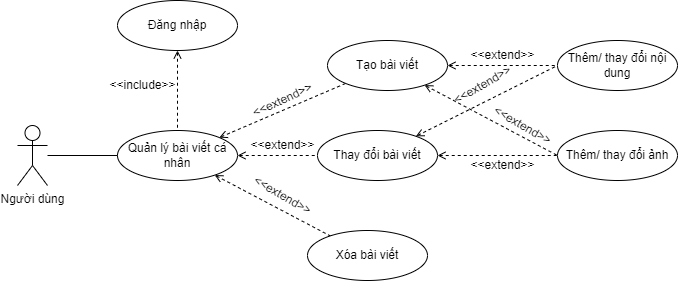

The diagram above was exported from draw.io. Its source (the exported page's mxGraphModel, read from the mxfile embedded in the PNG):
<mxGraphModel dx="1050" dy="581" grid="1" gridSize="10" guides="1" tooltips="1" connect="1" arrows="1" fold="1" page="1" pageScale="1" pageWidth="827" pageHeight="1169" math="0" shadow="0">
  <root>
    <mxCell id="0" />
    <mxCell id="1" parent="0" />
    <mxCell id="MbbnvyCjDrvyCoZeYOLZ-3" value="" style="edgeStyle=none;rounded=0;orthogonalLoop=1;jettySize=auto;html=1;dashed=1;startArrow=open;startFill=0;endArrow=none;endFill=0;" edge="1" parent="1" source="MbbnvyCjDrvyCoZeYOLZ-1" target="MbbnvyCjDrvyCoZeYOLZ-2">
      <mxGeometry relative="1" as="geometry" />
    </mxCell>
    <mxCell id="MbbnvyCjDrvyCoZeYOLZ-5" value="" style="edgeStyle=none;rounded=0;orthogonalLoop=1;jettySize=auto;html=1;dashed=1;startArrow=open;startFill=0;endArrow=none;endFill=0;" edge="1" parent="1" source="MbbnvyCjDrvyCoZeYOLZ-1" target="MbbnvyCjDrvyCoZeYOLZ-4">
      <mxGeometry relative="1" as="geometry" />
    </mxCell>
    <mxCell id="MbbnvyCjDrvyCoZeYOLZ-7" style="edgeStyle=none;rounded=0;orthogonalLoop=1;jettySize=auto;html=1;dashed=1;startArrow=open;startFill=0;endArrow=none;endFill=0;" edge="1" parent="1" source="MbbnvyCjDrvyCoZeYOLZ-1" target="MbbnvyCjDrvyCoZeYOLZ-6">
      <mxGeometry relative="1" as="geometry" />
    </mxCell>
    <mxCell id="MbbnvyCjDrvyCoZeYOLZ-1" value="Quản lý bài viết cá nhân" style="ellipse;whiteSpace=wrap;html=1;" vertex="1" parent="1">
      <mxGeometry x="370" y="270" width="120" height="50" as="geometry" />
    </mxCell>
    <mxCell id="MbbnvyCjDrvyCoZeYOLZ-13" value="" style="edgeStyle=none;rounded=0;orthogonalLoop=1;jettySize=auto;html=1;dashed=1;startArrow=open;startFill=0;endArrow=none;endFill=0;" edge="1" parent="1" source="MbbnvyCjDrvyCoZeYOLZ-2" target="MbbnvyCjDrvyCoZeYOLZ-12">
      <mxGeometry relative="1" as="geometry" />
    </mxCell>
    <mxCell id="MbbnvyCjDrvyCoZeYOLZ-17" style="edgeStyle=none;rounded=0;orthogonalLoop=1;jettySize=auto;html=1;entryX=0;entryY=0.5;entryDx=0;entryDy=0;dashed=1;startArrow=open;startFill=0;endArrow=none;endFill=0;" edge="1" parent="1" source="MbbnvyCjDrvyCoZeYOLZ-2" target="MbbnvyCjDrvyCoZeYOLZ-15">
      <mxGeometry relative="1" as="geometry" />
    </mxCell>
    <mxCell id="MbbnvyCjDrvyCoZeYOLZ-2" value="Tạo bài viết" style="ellipse;whiteSpace=wrap;html=1;" vertex="1" parent="1">
      <mxGeometry x="580" y="180" width="120" height="50" as="geometry" />
    </mxCell>
    <mxCell id="MbbnvyCjDrvyCoZeYOLZ-18" style="edgeStyle=none;rounded=0;orthogonalLoop=1;jettySize=auto;html=1;entryX=0;entryY=0.5;entryDx=0;entryDy=0;dashed=1;startArrow=open;startFill=0;endArrow=none;endFill=0;" edge="1" parent="1" source="MbbnvyCjDrvyCoZeYOLZ-4" target="MbbnvyCjDrvyCoZeYOLZ-15">
      <mxGeometry relative="1" as="geometry" />
    </mxCell>
    <mxCell id="MbbnvyCjDrvyCoZeYOLZ-19" style="edgeStyle=none;rounded=0;orthogonalLoop=1;jettySize=auto;html=1;entryX=0;entryY=0.5;entryDx=0;entryDy=0;dashed=1;startArrow=open;startFill=0;endArrow=none;endFill=0;" edge="1" parent="1" source="MbbnvyCjDrvyCoZeYOLZ-4" target="MbbnvyCjDrvyCoZeYOLZ-12">
      <mxGeometry relative="1" as="geometry" />
    </mxCell>
    <mxCell id="MbbnvyCjDrvyCoZeYOLZ-4" value="Thay đổi bài viết" style="ellipse;whiteSpace=wrap;html=1;" vertex="1" parent="1">
      <mxGeometry x="570" y="270" width="120" height="50" as="geometry" />
    </mxCell>
    <mxCell id="MbbnvyCjDrvyCoZeYOLZ-6" value="Xóa bài viết" style="ellipse;whiteSpace=wrap;html=1;" vertex="1" parent="1">
      <mxGeometry x="560" y="370" width="120" height="50" as="geometry" />
    </mxCell>
    <mxCell id="MbbnvyCjDrvyCoZeYOLZ-8" value="&amp;lt;&amp;lt;extend&amp;gt;&amp;gt;" style="text;html=1;align=center;verticalAlign=middle;resizable=0;points=[];autosize=1;strokeColor=none;fillColor=none;rotation=-25;" vertex="1" parent="1">
      <mxGeometry x="490" y="225" width="90" height="30" as="geometry" />
    </mxCell>
    <mxCell id="MbbnvyCjDrvyCoZeYOLZ-9" value="&amp;lt;&amp;lt;extend&amp;gt;&amp;gt;" style="text;html=1;align=center;verticalAlign=middle;resizable=0;points=[];autosize=1;strokeColor=none;fillColor=none;" vertex="1" parent="1">
      <mxGeometry x="490" y="270" width="90" height="30" as="geometry" />
    </mxCell>
    <mxCell id="MbbnvyCjDrvyCoZeYOLZ-10" value="&amp;lt;&amp;lt;extend&amp;gt;&amp;gt;" style="text;html=1;align=center;verticalAlign=middle;resizable=0;points=[];autosize=1;strokeColor=none;fillColor=none;rotation=30;" vertex="1" parent="1">
      <mxGeometry x="490" y="320" width="90" height="30" as="geometry" />
    </mxCell>
    <mxCell id="MbbnvyCjDrvyCoZeYOLZ-12" value="Thêm/ thay đổi nội dung" style="ellipse;whiteSpace=wrap;html=1;" vertex="1" parent="1">
      <mxGeometry x="810" y="180" width="120" height="50" as="geometry" />
    </mxCell>
    <mxCell id="MbbnvyCjDrvyCoZeYOLZ-15" value="Thêm/ thay đổi ảnh" style="ellipse;whiteSpace=wrap;html=1;" vertex="1" parent="1">
      <mxGeometry x="810" y="270" width="120" height="50" as="geometry" />
    </mxCell>
    <mxCell id="MbbnvyCjDrvyCoZeYOLZ-20" value="&amp;lt;&amp;lt;extend&amp;gt;&amp;gt;" style="text;html=1;align=center;verticalAlign=middle;resizable=0;points=[];autosize=1;strokeColor=none;fillColor=none;rotation=0;" vertex="1" parent="1">
      <mxGeometry x="710" y="180" width="90" height="30" as="geometry" />
    </mxCell>
    <mxCell id="MbbnvyCjDrvyCoZeYOLZ-21" value="&amp;lt;&amp;lt;extend&amp;gt;&amp;gt;" style="text;html=1;align=center;verticalAlign=middle;resizable=0;points=[];autosize=1;strokeColor=none;fillColor=none;rotation=0;" vertex="1" parent="1">
      <mxGeometry x="710" y="290" width="90" height="30" as="geometry" />
    </mxCell>
    <mxCell id="MbbnvyCjDrvyCoZeYOLZ-22" value="&amp;lt;&amp;lt;extend&amp;gt;&amp;gt;" style="text;html=1;align=center;verticalAlign=middle;resizable=0;points=[];autosize=1;strokeColor=none;fillColor=none;rotation=30;" vertex="1" parent="1">
      <mxGeometry x="730" y="250" width="90" height="30" as="geometry" />
    </mxCell>
    <mxCell id="MbbnvyCjDrvyCoZeYOLZ-23" value="&amp;lt;&amp;lt;extend&amp;gt;&amp;gt;" style="text;html=1;align=center;verticalAlign=middle;resizable=0;points=[];autosize=1;strokeColor=none;fillColor=none;rotation=-30;" vertex="1" parent="1">
      <mxGeometry x="690" y="210" width="90" height="30" as="geometry" />
    </mxCell>
    <mxCell id="MbbnvyCjDrvyCoZeYOLZ-28" style="edgeStyle=none;rounded=0;orthogonalLoop=1;jettySize=auto;html=1;entryX=0.5;entryY=0;entryDx=0;entryDy=0;dashed=1;startArrow=open;startFill=0;endArrow=none;endFill=0;" edge="1" parent="1" source="MbbnvyCjDrvyCoZeYOLZ-25" target="MbbnvyCjDrvyCoZeYOLZ-1">
      <mxGeometry relative="1" as="geometry" />
    </mxCell>
    <mxCell id="MbbnvyCjDrvyCoZeYOLZ-25" value="Đăng nhập" style="ellipse;whiteSpace=wrap;html=1;" vertex="1" parent="1">
      <mxGeometry x="370" y="140" width="120" height="50" as="geometry" />
    </mxCell>
    <mxCell id="MbbnvyCjDrvyCoZeYOLZ-29" value="&amp;lt;&amp;lt;include&amp;gt;&amp;gt;" style="text;html=1;align=center;verticalAlign=middle;resizable=0;points=[];autosize=1;strokeColor=none;fillColor=none;" vertex="1" parent="1">
      <mxGeometry x="350" y="210" width="90" height="30" as="geometry" />
    </mxCell>
    <mxCell id="MbbnvyCjDrvyCoZeYOLZ-31" style="edgeStyle=none;rounded=0;orthogonalLoop=1;jettySize=auto;html=1;entryX=0;entryY=0.5;entryDx=0;entryDy=0;startArrow=none;startFill=0;endArrow=none;endFill=0;" edge="1" parent="1" source="MbbnvyCjDrvyCoZeYOLZ-30" target="MbbnvyCjDrvyCoZeYOLZ-1">
      <mxGeometry relative="1" as="geometry" />
    </mxCell>
    <mxCell id="MbbnvyCjDrvyCoZeYOLZ-30" value="Người dùng" style="shape=umlActor;verticalLabelPosition=bottom;verticalAlign=top;html=1;outlineConnect=0;" vertex="1" parent="1">
      <mxGeometry x="270" y="265" width="30" height="60" as="geometry" />
    </mxCell>
  </root>
</mxGraphModel>